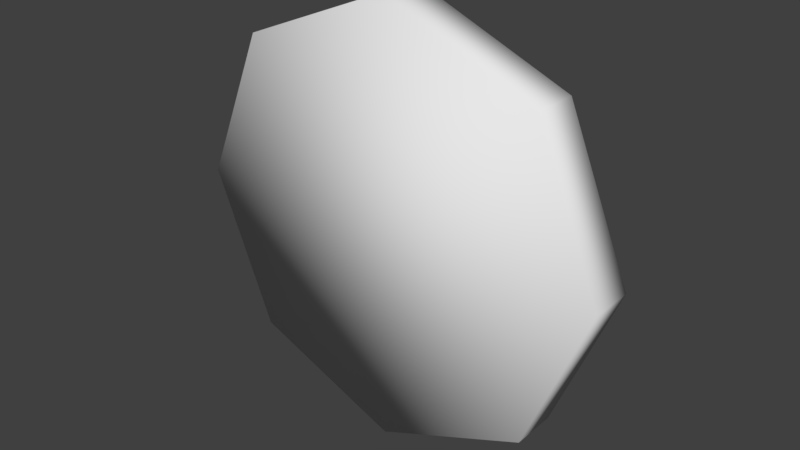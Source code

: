 # Source: Coin.blend  (saved by Blender 2.77.0; exported with 4.5.12 LTS)
import bpy
from mathutils import Matrix  # noqa: F401  (used for matrix-valued properties, if any)

bpy.ops.wm.read_factory_settings(use_empty=True)
scene = bpy.context.scene
scene.name = 'Scene'

# ---- collections
col_collection_1 = bpy.data.collections.new('Collection 1'); scene.collection.children.link(col_collection_1)

# ---- materials (node trees are filled in below, after node groups)
mat_material_001 = bpy.data.materials.new('Material.001')
mat_material_001.alpha_threshold = 0.0
mat_material_001.use_transparent_shadow = False
mat_material_001.roughness = 0.5

# ---- material node trees

# ---- world
world_world = bpy.data.worlds.new('World'); scene.world = world_world
world_world.color = (0.05088, 0.05088, 0.05088)
world_world.use_sun_shadow = False
world_world.sun_shadow_jitter_overblur = 0.0
world_world.cycles.sampling_method = 'MANUAL'

# ---- meshes
me_coin = bpy.data.meshes.new('Coin')
me_coin.from_pydata([(1.423e-07, -0.5572, 1.188), (1.423e-07, 0.5572, 1.188), (3.745, -0.5572, 2.739), (3.745, 0.5572, 2.739), (5.296, -0.5572, 6.484), (5.296, 0.5572, 6.484), (3.745, -0.5572, 10.23), (3.745, 0.5572, 10.23), (-3.207e-07, -0.5572, 11.78), (-3.207e-07, 0.5572, 11.78), (-3.745, -0.5572, 10.23), (-3.745, 0.5572, 10.23), (-5.296, -0.5572, 6.484), (-5.296, 0.5572, 6.484), (-3.745, -0.5572, 2.739), (-3.745, 0.5572, 2.739)], [], [(0, 1, 3, 2), (2, 3, 5, 4), (4, 5, 7, 6), (6, 7, 9, 8), (8, 9, 11, 10), (10, 11, 13, 12), (3, 1, 15, 13, 11, 9, 7, 5), (12, 13, 15, 14), (14, 15, 1, 0), (0, 2, 4, 6, 8, 10, 12, 14)])
me_coin.polygons.foreach_set('use_smooth', [True] * 10)
_uv = me_coin.uv_layers.new(name='UVMap')
_uv.uv.foreach_set('vector', [1.0, 0.0, 0.5, 0.0, 0.5, 1.0, 1.0, 1.0, 1.0, 0.0, 0.5, 0.0, 0.5, 1.0, 1.0, 1.0, 1.0, 0.0, 0.5, 0.0, 0.5, 1.0, 1.0, 1.0, 1.0, 0.0, 0.5, 0.0, 0.5, 1.0, 1.0, 1.0, 1.0, 0.0, 0.5, 0.0, 0.5, 1.0, 1.0, 1.0, 1.0, 0.0, 0.5, 0.0, 0.5, 1.0, 1.0, 1.0, 0.4268, 0.1464, 0.25, -5.96e-08, 0.07322, 0.1464, 0.0, 0.5, 0.07322, 0.8536, 0.25, 1.0, 0.4268, 0.8536, 0.5, 0.5, 1.0, 0.0, 0.5, 0.0, 0.5, 1.0, 1.0, 1.0, 1.0, 0.0, 0.5, 0.0, 0.5, 1.0, 1.0, 1.0, 0.25, 0.0, 0.07322, 0.1464, 0.0, 0.5, 0.07322, 0.8536, 0.25, 1.0, 0.4268, 0.8536, 0.5, 0.5, 0.4268, 0.1464])
me_coin.materials.append(mat_material_001)
me_coin.use_remesh_preserve_volume = False
me_coin.use_remesh_preserve_attributes = False
me_coin.use_mirror_vertex_groups = False
me_coin.update()

# ---- objects
ob_coin = bpy.data.objects.new('Coin', me_coin)

# ---- transforms, parenting, visibility, modifiers, constraints
ob_coin.location = (0.0, 0.0, 0.0)
ob_coin.lineart.crease_threshold = 0.0

# ---- collection membership
col_collection_1.objects.link(ob_coin)

# ---- scene / render settings (as saved in the file)
scene.frame_start = 1; scene.frame_end = 250; scene.frame_set(1)
scene.render.engine = 'BLENDER_EEVEE_NEXT'
scene.render.resolution_percentage = 50
scene.render.dither_intensity = 0.0
scene.cycles.use_denoising = False
scene.cycles.samples = 128
scene.cycles.sampling_pattern = 'TABULATED_SOBOL'
scene.cycles.light_sampling_threshold = 0.0
scene.cycles.use_adaptive_sampling = False
scene.cycles.use_light_tree = False
scene.cycles.blur_glossy = 0.0
scene.cycles.sample_clamp_indirect = 0.0
scene.view_settings.view_transform = 'Standard'
bpy.context.view_layer.update()

# ---- added for rendering (the .blend has no active camera and no usable light): camera, sun
cam_auto = bpy.data.cameras.new('AutoCamera')
cam_auto.lens = 50.0
cam_auto.sensor_width = 36.0
cam_auto.clip_end = 1000.0
ob_auto_camera = bpy.data.objects.new('AutoCamera', cam_auto)
scene.collection.objects.link(ob_auto_camera)
ob_auto_camera.location = (13.8983, -16.678, 17.6029)
ob_auto_camera.rotation_euler = (1.09748, -7.21219e-08, 0.694738)
scene.camera = ob_auto_camera
light_auto_sun = bpy.data.lights.new('AutoSun', 'SUN')
light_auto_sun.energy = 3.0
light_auto_sun.angle = 0.0523599
ob_auto_sun = bpy.data.objects.new('AutoSun', light_auto_sun)
scene.collection.objects.link(ob_auto_sun)
ob_auto_sun.rotation_euler = (0.872665, 0.174533, 0.523599)
bpy.context.view_layer.update()
